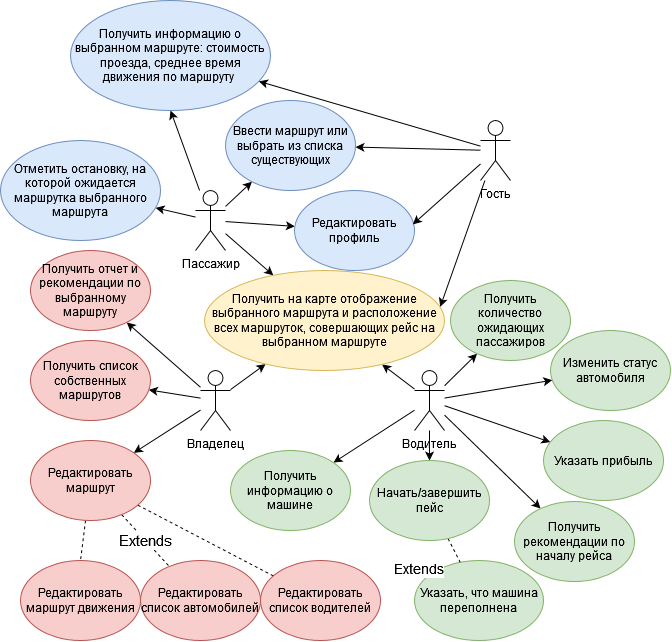

The diagram above was exported from draw.io. Its source (the exported page's mxGraphModel, read from the mxfile embedded in the PNG):
<mxGraphModel dx="918" dy="1662" grid="1" gridSize="10" guides="1" tooltips="1" connect="1" arrows="1" fold="1" page="1" pageScale="1" pageWidth="827" pageHeight="1169" math="0" shadow="0">
  <root>
    <mxCell id="0" />
    <mxCell id="1" parent="0" />
    <mxCell id="q9ActpEiycTH0LHvMNrq-34" style="edgeStyle=none;rounded=0;orthogonalLoop=1;jettySize=auto;html=1;fontSize=15;endArrow=classic;endFill=1;" parent="1" source="iAow8H0jfm2HqM8oguu4-2" target="q9ActpEiycTH0LHvMNrq-6" edge="1">
      <mxGeometry relative="1" as="geometry" />
    </mxCell>
    <mxCell id="q9ActpEiycTH0LHvMNrq-46" style="edgeStyle=none;rounded=0;orthogonalLoop=1;jettySize=auto;html=1;fontSize=14;endArrow=classic;endFill=1;" parent="1" source="iAow8H0jfm2HqM8oguu4-2" target="q9ActpEiycTH0LHvMNrq-8" edge="1">
      <mxGeometry relative="1" as="geometry" />
    </mxCell>
    <mxCell id="q9ActpEiycTH0LHvMNrq-47" style="edgeStyle=none;rounded=0;orthogonalLoop=1;jettySize=auto;html=1;fontSize=14;endArrow=classic;endFill=1;" parent="1" source="iAow8H0jfm2HqM8oguu4-2" target="q9ActpEiycTH0LHvMNrq-4" edge="1">
      <mxGeometry relative="1" as="geometry" />
    </mxCell>
    <mxCell id="q9ActpEiycTH0LHvMNrq-48" style="edgeStyle=none;rounded=0;orthogonalLoop=1;jettySize=auto;html=1;fontSize=14;endArrow=classic;endFill=1;" parent="1" source="iAow8H0jfm2HqM8oguu4-2" target="q9ActpEiycTH0LHvMNrq-5" edge="1">
      <mxGeometry relative="1" as="geometry" />
    </mxCell>
    <mxCell id="q9ActpEiycTH0LHvMNrq-49" style="edgeStyle=none;rounded=0;orthogonalLoop=1;jettySize=auto;html=1;fontSize=14;endArrow=classic;endFill=1;entryX=0.5;entryY=1;entryDx=0;entryDy=0;" parent="1" source="iAow8H0jfm2HqM8oguu4-2" target="q9ActpEiycTH0LHvMNrq-7" edge="1">
      <mxGeometry relative="1" as="geometry" />
    </mxCell>
    <mxCell id="iAow8H0jfm2HqM8oguu4-2" value="Пассажир" style="shape=umlActor;verticalLabelPosition=bottom;verticalAlign=top;html=1;outlineConnect=0;" parent="1" vertex="1">
      <mxGeometry x="195" y="70" width="30" height="60" as="geometry" />
    </mxCell>
    <mxCell id="q9ActpEiycTH0LHvMNrq-40" style="edgeStyle=none;rounded=0;orthogonalLoop=1;jettySize=auto;html=1;fontSize=15;endArrow=classic;endFill=1;" parent="1" source="iAow8H0jfm2HqM8oguu4-3" target="q9ActpEiycTH0LHvMNrq-21" edge="1">
      <mxGeometry relative="1" as="geometry" />
    </mxCell>
    <mxCell id="q9ActpEiycTH0LHvMNrq-41" style="edgeStyle=none;rounded=0;orthogonalLoop=1;jettySize=auto;html=1;fontSize=15;endArrow=classic;endFill=1;" parent="1" source="iAow8H0jfm2HqM8oguu4-3" target="iAow8H0jfm2HqM8oguu4-27" edge="1">
      <mxGeometry relative="1" as="geometry" />
    </mxCell>
    <mxCell id="q9ActpEiycTH0LHvMNrq-42" style="edgeStyle=none;rounded=0;orthogonalLoop=1;jettySize=auto;html=1;fontSize=15;endArrow=classic;endFill=1;" parent="1" source="iAow8H0jfm2HqM8oguu4-3" target="q9ActpEiycTH0LHvMNrq-6" edge="1">
      <mxGeometry relative="1" as="geometry" />
    </mxCell>
    <mxCell id="q9ActpEiycTH0LHvMNrq-43" style="edgeStyle=none;rounded=0;orthogonalLoop=1;jettySize=auto;html=1;fontSize=15;endArrow=classic;endFill=1;" parent="1" source="iAow8H0jfm2HqM8oguu4-3" target="q9ActpEiycTH0LHvMNrq-17" edge="1">
      <mxGeometry relative="1" as="geometry" />
    </mxCell>
    <mxCell id="iAow8H0jfm2HqM8oguu4-3" value="Владелец" style="shape=umlActor;verticalLabelPosition=bottom;verticalAlign=top;html=1;outlineConnect=0;" parent="1" vertex="1">
      <mxGeometry x="200" y="250" width="30" height="60" as="geometry" />
    </mxCell>
    <mxCell id="q9ActpEiycTH0LHvMNrq-26" style="edgeStyle=none;rounded=0;orthogonalLoop=1;jettySize=auto;html=1;fontSize=15;endArrow=classic;endFill=1;" parent="1" source="iAow8H0jfm2HqM8oguu4-4" target="q9ActpEiycTH0LHvMNrq-16" edge="1">
      <mxGeometry relative="1" as="geometry" />
    </mxCell>
    <mxCell id="q9ActpEiycTH0LHvMNrq-27" style="edgeStyle=none;rounded=0;orthogonalLoop=1;jettySize=auto;html=1;fontSize=15;endArrow=classic;endFill=1;" parent="1" source="iAow8H0jfm2HqM8oguu4-4" target="q9ActpEiycTH0LHvMNrq-14" edge="1">
      <mxGeometry relative="1" as="geometry" />
    </mxCell>
    <mxCell id="q9ActpEiycTH0LHvMNrq-28" style="edgeStyle=none;rounded=0;orthogonalLoop=1;jettySize=auto;html=1;fontSize=15;endArrow=classic;endFill=1;" parent="1" source="iAow8H0jfm2HqM8oguu4-4" target="ZHSwOtEols-VrJYOQLpw-1" edge="1">
      <mxGeometry relative="1" as="geometry" />
    </mxCell>
    <mxCell id="q9ActpEiycTH0LHvMNrq-29" style="edgeStyle=none;rounded=0;orthogonalLoop=1;jettySize=auto;html=1;fontSize=15;endArrow=classic;endFill=1;" parent="1" source="iAow8H0jfm2HqM8oguu4-4" target="q9ActpEiycTH0LHvMNrq-10" edge="1">
      <mxGeometry relative="1" as="geometry" />
    </mxCell>
    <mxCell id="q9ActpEiycTH0LHvMNrq-30" style="edgeStyle=none;rounded=0;orthogonalLoop=1;jettySize=auto;html=1;fontSize=15;endArrow=classic;endFill=1;" parent="1" source="iAow8H0jfm2HqM8oguu4-4" target="q9ActpEiycTH0LHvMNrq-13" edge="1">
      <mxGeometry relative="1" as="geometry" />
    </mxCell>
    <mxCell id="q9ActpEiycTH0LHvMNrq-32" style="edgeStyle=none;rounded=0;orthogonalLoop=1;jettySize=auto;html=1;fontSize=15;endArrow=classic;endFill=1;" parent="1" source="iAow8H0jfm2HqM8oguu4-4" target="q9ActpEiycTH0LHvMNrq-15" edge="1">
      <mxGeometry relative="1" as="geometry" />
    </mxCell>
    <mxCell id="q9ActpEiycTH0LHvMNrq-54" style="edgeStyle=none;rounded=0;orthogonalLoop=1;jettySize=auto;html=1;fontSize=14;endArrow=classic;endFill=1;" parent="1" source="iAow8H0jfm2HqM8oguu4-4" target="q9ActpEiycTH0LHvMNrq-6" edge="1">
      <mxGeometry relative="1" as="geometry" />
    </mxCell>
    <mxCell id="iAow8H0jfm2HqM8oguu4-4" value="Водитель" style="shape=umlActor;verticalLabelPosition=bottom;verticalAlign=top;html=1;outlineConnect=0;" parent="1" vertex="1">
      <mxGeometry x="414" y="250" width="30" height="60" as="geometry" />
    </mxCell>
    <mxCell id="iAow8H0jfm2HqM8oguu4-27" value="Получить список собственных маршрутов" style="ellipse;whiteSpace=wrap;html=1;fillColor=#f8cecc;strokeColor=#b85450;" parent="1" vertex="1">
      <mxGeometry x="30" y="220" width="120" height="80" as="geometry" />
    </mxCell>
    <mxCell id="ZHSwOtEols-VrJYOQLpw-1" value="Указать прибыль" style="ellipse;whiteSpace=wrap;html=1;fillColor=#d5e8d4;strokeColor=#82b366;" parent="1" vertex="1">
      <mxGeometry x="543" y="300" width="120" height="80" as="geometry" />
    </mxCell>
    <mxCell id="q9ActpEiycTH0LHvMNrq-4" value="Редактировать профиль" style="ellipse;whiteSpace=wrap;html=1;fillColor=#dae8fc;strokeColor=#6c8ebf;" parent="1" vertex="1">
      <mxGeometry x="294" y="70" width="120" height="80" as="geometry" />
    </mxCell>
    <mxCell id="q9ActpEiycTH0LHvMNrq-5" value="Отметить остановку, на которой ожидается маршрутка выбранного маршрута" style="ellipse;whiteSpace=wrap;html=1;fillColor=#dae8fc;strokeColor=#6c8ebf;" parent="1" vertex="1">
      <mxGeometry y="20" width="160" height="100" as="geometry" />
    </mxCell>
    <mxCell id="q9ActpEiycTH0LHvMNrq-6" value="Получить на карте отображение выбранного маршрута и расположение всех маршруток, совершающих рейс на выбранном маршруте" style="ellipse;whiteSpace=wrap;html=1;fillColor=#fff2cc;strokeColor=#d6b656;" parent="1" vertex="1">
      <mxGeometry x="204" y="150" width="240" height="100" as="geometry" />
    </mxCell>
    <mxCell id="q9ActpEiycTH0LHvMNrq-7" value="Получить информацию о выбранном маршруте: стоимость проезда, среднее время движения по маршруту&amp;nbsp;" style="ellipse;whiteSpace=wrap;html=1;fillColor=#dae8fc;strokeColor=#6c8ebf;" parent="1" vertex="1">
      <mxGeometry x="70" y="-120" width="200" height="110" as="geometry" />
    </mxCell>
    <mxCell id="q9ActpEiycTH0LHvMNrq-8" value="Ввести маршрут или выбрать из списка существующих" style="ellipse;whiteSpace=wrap;html=1;fillColor=#dae8fc;strokeColor=#6c8ebf;" parent="1" vertex="1">
      <mxGeometry x="225" y="-20" width="130" height="90" as="geometry" />
    </mxCell>
    <mxCell id="q9ActpEiycTH0LHvMNrq-10" value="Получить рекомендации по началу рейса" style="ellipse;whiteSpace=wrap;html=1;fillColor=#d5e8d4;strokeColor=#82b366;" parent="1" vertex="1">
      <mxGeometry x="514" y="381" width="120" height="80" as="geometry" />
    </mxCell>
    <mxCell id="q9ActpEiycTH0LHvMNrq-12" value="Указать, что машина переполнена" style="ellipse;whiteSpace=wrap;html=1;fillColor=#d5e8d4;strokeColor=#82b366;" parent="1" vertex="1">
      <mxGeometry x="414" y="440" width="129" height="80" as="geometry" />
    </mxCell>
    <mxCell id="q9ActpEiycTH0LHvMNrq-44" value="&lt;font style=&quot;font-size: 14px&quot;&gt;Extends&lt;/font&gt;" style="edgeStyle=none;rounded=0;orthogonalLoop=1;jettySize=auto;html=1;fontSize=15;endArrow=none;endFill=0;dashed=1;" parent="1" source="q9ActpEiycTH0LHvMNrq-13" target="q9ActpEiycTH0LHvMNrq-12" edge="1">
      <mxGeometry y="-40" relative="1" as="geometry">
        <mxPoint as="offset" />
      </mxGeometry>
    </mxCell>
    <mxCell id="q9ActpEiycTH0LHvMNrq-13" value="Начать/завершить пейс" style="ellipse;whiteSpace=wrap;html=1;fillColor=#d5e8d4;strokeColor=#82b366;" parent="1" vertex="1">
      <mxGeometry x="369" y="340" width="120" height="80" as="geometry" />
    </mxCell>
    <mxCell id="q9ActpEiycTH0LHvMNrq-14" value="Изменить статус автомобиля" style="ellipse;whiteSpace=wrap;html=1;fillColor=#d5e8d4;strokeColor=#82b366;" parent="1" vertex="1">
      <mxGeometry x="550" y="210" width="120" height="80" as="geometry" />
    </mxCell>
    <mxCell id="q9ActpEiycTH0LHvMNrq-15" value="Получить информацию о машине" style="ellipse;whiteSpace=wrap;html=1;fillColor=#d5e8d4;strokeColor=#82b366;" parent="1" vertex="1">
      <mxGeometry x="230" y="330" width="120" height="80" as="geometry" />
    </mxCell>
    <mxCell id="q9ActpEiycTH0LHvMNrq-16" value="Получить количество ожидающих пассажиров" style="ellipse;whiteSpace=wrap;html=1;fillColor=#d5e8d4;strokeColor=#82b366;" parent="1" vertex="1">
      <mxGeometry x="450" y="160" width="120" height="80" as="geometry" />
    </mxCell>
    <mxCell id="q9ActpEiycTH0LHvMNrq-17" value="Получить отчет и рекомендации по выбранному маршруту" style="ellipse;whiteSpace=wrap;html=1;fillColor=#f8cecc;strokeColor=#b85450;" parent="1" vertex="1">
      <mxGeometry x="30" y="130" width="120" height="80" as="geometry" />
    </mxCell>
    <mxCell id="q9ActpEiycTH0LHvMNrq-18" value="Редактировать список водителей" style="ellipse;whiteSpace=wrap;html=1;fillColor=#f8cecc;strokeColor=#b85450;" parent="1" vertex="1">
      <mxGeometry x="260" y="440" width="120" height="80" as="geometry" />
    </mxCell>
    <mxCell id="q9ActpEiycTH0LHvMNrq-19" value="Редактировать список автомобилей" style="ellipse;whiteSpace=wrap;html=1;fillColor=#f8cecc;strokeColor=#b85450;" parent="1" vertex="1">
      <mxGeometry x="140" y="440" width="120" height="80" as="geometry" />
    </mxCell>
    <mxCell id="q9ActpEiycTH0LHvMNrq-20" value="Редактировать маршрут движения" style="ellipse;whiteSpace=wrap;html=1;fillColor=#f8cecc;strokeColor=#b85450;" parent="1" vertex="1">
      <mxGeometry x="20" y="440" width="120" height="80" as="geometry" />
    </mxCell>
    <mxCell id="q9ActpEiycTH0LHvMNrq-22" style="rounded=0;orthogonalLoop=1;jettySize=auto;html=1;entryX=0.5;entryY=0;entryDx=0;entryDy=0;dashed=1;endArrow=none;endFill=0;" parent="1" source="q9ActpEiycTH0LHvMNrq-21" target="q9ActpEiycTH0LHvMNrq-20" edge="1">
      <mxGeometry relative="1" as="geometry" />
    </mxCell>
    <mxCell id="q9ActpEiycTH0LHvMNrq-23" value="&lt;font style=&quot;font-size: 15px&quot;&gt;Extends&lt;/font&gt;" style="edgeStyle=none;rounded=0;orthogonalLoop=1;jettySize=auto;html=1;dashed=1;endArrow=none;endFill=0;" parent="1" source="q9ActpEiycTH0LHvMNrq-21" target="q9ActpEiycTH0LHvMNrq-19" edge="1">
      <mxGeometry relative="1" as="geometry" />
    </mxCell>
    <mxCell id="q9ActpEiycTH0LHvMNrq-24" style="edgeStyle=none;rounded=0;orthogonalLoop=1;jettySize=auto;html=1;dashed=1;endArrow=none;endFill=0;" parent="1" source="q9ActpEiycTH0LHvMNrq-21" target="q9ActpEiycTH0LHvMNrq-18" edge="1">
      <mxGeometry relative="1" as="geometry" />
    </mxCell>
    <mxCell id="q9ActpEiycTH0LHvMNrq-21" value="Редактировать маршрут" style="ellipse;whiteSpace=wrap;html=1;fillColor=#f8cecc;strokeColor=#b85450;" parent="1" vertex="1">
      <mxGeometry x="30" y="320" width="120" height="80" as="geometry" />
    </mxCell>
    <mxCell id="dzDE5TVMddCU3TEg7RCm-6" style="rounded=0;orthogonalLoop=1;jettySize=auto;html=1;entryX=0.986;entryY=0.423;entryDx=0;entryDy=0;entryPerimeter=0;" edge="1" parent="1" source="dzDE5TVMddCU3TEg7RCm-5" target="q9ActpEiycTH0LHvMNrq-4">
      <mxGeometry relative="1" as="geometry">
        <mxPoint x="510" y="40" as="sourcePoint" />
      </mxGeometry>
    </mxCell>
    <mxCell id="dzDE5TVMddCU3TEg7RCm-7" style="edgeStyle=none;rounded=0;orthogonalLoop=1;jettySize=auto;html=1;" edge="1" parent="1" source="dzDE5TVMddCU3TEg7RCm-5" target="q9ActpEiycTH0LHvMNrq-7">
      <mxGeometry relative="1" as="geometry">
        <mxPoint x="470" y="10" as="sourcePoint" />
      </mxGeometry>
    </mxCell>
    <mxCell id="dzDE5TVMddCU3TEg7RCm-8" style="edgeStyle=none;rounded=0;orthogonalLoop=1;jettySize=auto;html=1;" edge="1" parent="1" source="dzDE5TVMddCU3TEg7RCm-5" target="q9ActpEiycTH0LHvMNrq-8">
      <mxGeometry relative="1" as="geometry">
        <mxPoint x="510" y="40" as="sourcePoint" />
      </mxGeometry>
    </mxCell>
    <mxCell id="dzDE5TVMddCU3TEg7RCm-9" style="edgeStyle=none;rounded=0;orthogonalLoop=1;jettySize=auto;html=1;entryX=0.982;entryY=0.363;entryDx=0;entryDy=0;entryPerimeter=0;" edge="1" parent="1" source="dzDE5TVMddCU3TEg7RCm-5" target="q9ActpEiycTH0LHvMNrq-6">
      <mxGeometry relative="1" as="geometry">
        <mxPoint x="520" y="50" as="sourcePoint" />
      </mxGeometry>
    </mxCell>
    <mxCell id="dzDE5TVMddCU3TEg7RCm-5" value="Гость" style="shape=umlActor;verticalLabelPosition=bottom;verticalAlign=top;html=1;outlineConnect=0;" vertex="1" parent="1">
      <mxGeometry x="480" width="30" height="60" as="geometry" />
    </mxCell>
  </root>
</mxGraphModel>